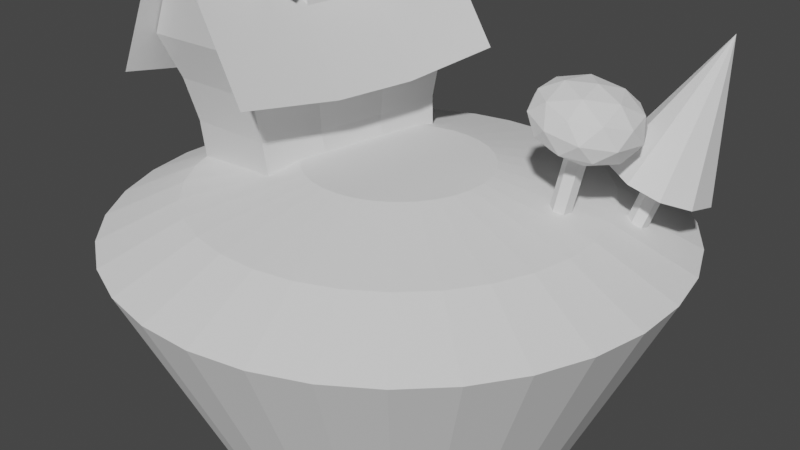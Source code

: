 # Source: 14-more-mirrors.blend  (saved by Blender 3.0.42; exported with 4.5.12 LTS)
import bpy
from mathutils import Matrix  # noqa: F401  (used for matrix-valued properties, if any)

bpy.ops.wm.read_factory_settings(use_empty=True)
scene = bpy.context.scene
scene.name = 'Scene'

# ---- collections
col_collection = bpy.data.collections.new('Collection'); scene.collection.children.link(col_collection)

# ---- materials (node trees are filled in below, after node groups)
mat_material = bpy.data.materials.new('Material')
mat_material.alpha_threshold = 0.0
mat_material.use_transparent_shadow = False
mat_material.line_color = (0.0, 0.0, 0.0, 1.0)

# ---- material node trees
mat_material.use_nodes = True; mat_material.node_tree.nodes.clear()
_N = mat_material.node_tree.nodes; _L = mat_material.node_tree.links
n0 = _N.new('ShaderNodeOutputMaterial'); n0.name = 'Material Output'; n0.location = (300, 300)
n1 = _N.new('ShaderNodeBsdfPrincipled'); n1.name = 'Principled BSDF'; n1.location = (10, 300)
n1.distribution = 'GGX'
n1.subsurface_method = 'RANDOM_WALK_SKIN'
n1.inputs[2].default_value = 0.4
n1.inputs[3].default_value = 1.45
n1.inputs[27].default_value = (0.0, 0.0, 0.0, 1.0)
n1.inputs[28].default_value = 1.0
_L.new(n1.outputs[0], n0.inputs[0])
n0.is_active_output = True

# ---- world
world_world = bpy.data.worlds.new('World'); scene.world = world_world
world_world.use_nodes = True; world_world.node_tree.nodes.clear()
_N = world_world.node_tree.nodes; _L = world_world.node_tree.links
n0 = _N.new('ShaderNodeOutputWorld'); n0.name = 'World Output'; n0.location = (300, 300)
n1 = _N.new('ShaderNodeBackground'); n1.name = 'Background'; n1.location = (10, 300)
n1.inputs[0].default_value = (0.05088, 0.05088, 0.05088, 1.0)
_L.new(n1.outputs[0], n0.inputs[0])
n0.is_active_output = True
world_world.color = (0.05088, 0.05088, 0.05088)
world_world.use_sun_shadow = False
world_world.sun_shadow_jitter_overblur = 0.0

# ---- cameras
cam_camera = bpy.data.cameras.new('Camera')
cam_camera.clip_end = 100.0
cam_camera.ortho_scale = 7.314

# ---- meshes
me_cube = bpy.data.meshes.new('Cube')
me_cube.from_pydata([(1.068, 1.691, 2.0), (0.792, 1.339, 0.0), (1.068, -1.691, 2.0), (0.792, -1.339, 0.0), (-1.068, 1.691, 2.0), (-0.792, 1.339, 0.0), (-1.068, -1.691, 2.0), (-0.792, -1.339, 0.0), (-7.451e-09, -1.691, 3.782), (-7.451e-09, 1.691, 3.782), (-0.7695, 1.377, 0.666), (-0.8492, 1.497, 1.333), (0.7688, -1.377, 0.6673), (0.8478, -1.497, 1.334), (0.792, -0.4463, 0.0), (-1.085, 0.5636, 1.807), (-1.085, -0.5636, 1.807), (1.052, -0.5636, 1.807), (1.052, 0.5636, 1.807), (-0.792, -0.4463, 0.0), (-0.792, 0.4463, 0.0), (0.792, 0.4463, 0.0), (-0.01678, 0.5636, 3.589), (-0.01678, -0.5636, 3.589), (-0.8602, -1.503, 1.334), (-0.781, -1.383, 0.6673), (0.7803, 1.383, 0.6661), (0.8588, 1.503, 1.333), (-0.8647, -0.5245, 1.205), (-0.7804, -0.4854, 0.6023), (-0.8647, 0.5245, 1.205), (-0.7804, 0.4854, 0.6023), (0.8437, 0.5245, 1.205), (0.7699, 0.4854, 0.6023), (0.8437, -0.5245, 1.205), (0.7699, -0.4854, 0.6023)], [], [(0, 4, 9), (35, 12, 3, 14), (32, 34, 35, 33), (28, 30, 31, 29), (19, 14, 3, 7), (13, 2, 6, 24), (6, 2, 8), (7, 25, 29, 19), (16, 6, 8, 23), (1, 26, 33, 21), (18, 0, 9, 22), (31, 10, 5, 20), (25, 24, 28, 29), (15, 16, 23, 22), (4, 15, 22, 9), (17, 18, 22, 23), (2, 17, 23, 8), (27, 0, 18, 32), (10, 11, 27, 26), (24, 6, 16, 28), (29, 31, 20, 19), (5, 10, 26, 1), (18, 17, 34, 32), (5, 1, 21, 20), (20, 21, 14, 19), (33, 35, 14, 21), (16, 15, 30, 28), (11, 4, 0, 27), (26, 27, 32, 33), (15, 4, 11, 30), (30, 11, 10, 31), (3, 12, 25, 7), (12, 13, 24, 25), (17, 2, 13, 34), (34, 13, 12, 35)])
_uv = me_cube.uv_layers.new(name='UVMap')
_uv.uv.foreach_set('vector', [0.625, 0.5, 0.625, 0.25, 0.625, 0.5, 0.4583, 0.6667, 0.4583, 0.75, 0.375, 0.75, 0.375, 0.6667, 0.5417, 0.5833, 0.5417, 0.6667, 0.4583, 0.6667, 0.4583, 0.5833, 0.5417, 0.08333, 0.5417, 0.1667, 0.4583, 0.1667, 0.4583, 0.08333, 0.125, 0.6667, 0.375, 0.6667, 0.375, 0.75, 0.125, 0.75, 0.5417, 0.75, 0.625, 0.75, 0.625, 1.0, 0.5417, 1.0, 0.625, 1.0, 0.625, 0.75, 0.625, 1.0, 0.375, 0.0, 0.4583, 0.0, 0.4583, 0.08333, 0.375, 0.08333, 0.625, 0.08333, 0.625, 0.0, 0.625, 0.0, 0.625, 0.08333, 0.375, 0.5, 0.4583, 0.5, 0.4583, 0.5833, 0.375, 0.5833, 0.625, 0.5833, 0.625, 0.5, 0.625, 0.5, 0.625, 0.5833, 0.4583, 0.1667, 0.4583, 0.25, 0.375, 0.25, 0.375, 0.1667, 0.4583, 0.0, 0.5417, 0.0, 0.5417, 0.08333, 0.4583, 0.08333, 0.625, 0.1667, 0.625, 0.08333, 0.625, 0.08333, 0.625, 0.1667, 0.625, 0.25, 0.625, 0.1667, 0.625, 0.1667, 0.625, 0.25, 0.625, 0.6667, 0.625, 0.5833, 0.625, 0.5833, 0.625, 0.6667, 0.625, 0.75, 0.625, 0.6667, 0.625, 0.6667, 0.625, 0.75, 0.5417, 0.5, 0.625, 0.5, 0.625, 0.5833, 0.5417, 0.5833, 0.4583, 0.25, 0.5417, 0.25, 0.5417, 0.5, 0.4583, 0.5, 0.5417, 0.0, 0.625, 0.0, 0.625, 0.08333, 0.5417, 0.08333, 0.4583, 0.08333, 0.4583, 0.1667, 0.375, 0.1667, 0.375, 0.08333, 0.375, 0.25, 0.4583, 0.25, 0.4583, 0.5, 0.375, 0.5, 0.625, 0.5833, 0.625, 0.6667, 0.5417, 0.6667, 0.5417, 0.5833, 0.125, 0.5, 0.375, 0.5, 0.375, 0.5833, 0.125, 0.5833, 0.125, 0.5833, 0.375, 0.5833, 0.375, 0.6667, 0.125, 0.6667, 0.4583, 0.5833, 0.4583, 0.6667, 0.375, 0.6667, 0.375, 0.5833, 0.625, 0.08333, 0.625, 0.1667, 0.5417, 0.1667, 0.5417, 0.08333, 0.5417, 0.25, 0.625, 0.25, 0.625, 0.5, 0.5417, 0.5, 0.4583, 0.5, 0.5417, 0.5, 0.5417, 0.5833, 0.4583, 0.5833, 0.625, 0.1667, 0.625, 0.25, 0.5417, 0.25, 0.5417, 0.1667, 0.5417, 0.1667, 0.5417, 0.25, 0.4583, 0.25, 0.4583, 0.1667, 0.375, 0.75, 0.4583, 0.75, 0.4583, 1.0, 0.375, 1.0, 0.4583, 0.75, 0.5417, 0.75, 0.5417, 1.0, 0.4583, 1.0, 0.625, 0.6667, 0.625, 0.75, 0.5417, 0.75, 0.5417, 0.6667, 0.5417, 0.6667, 0.5417, 0.75, 0.4583, 0.75, 0.4583, 0.6667])
me_cube.materials.append(mat_material)
me_cube.use_remesh_preserve_volume = False
me_cube.use_remesh_preserve_attributes = False
me_cube.use_mirror_vertex_groups = False
me_cube.update()
me_cube.normals_split_custom_set([tuple(v) for v in zip(*[iter([0.0, 1.0, 0.0, 0.0, 1.0, 0.0, 0.0, 1.0, 0.0, 0.9926, -0.1085, 0.0552, 0.9947, -0.0388, -0.0956, 0.9893, 0.01695, 0.1446, 0.9892, 0.005766, 0.1464, 0.9854, -0.1126, -0.1275, 0.9743, 0.02236, -0.2243, 0.989, 0.1051, -0.1042, 1.0, 2.066e-05, -0.009008, -0.9808, 0.1306, -0.1451, -0.9657, -0.02237, -0.2587, -0.9848, -0.1233, -0.122, -1.0, -2.547e-05, -0.00794, 0.0, 0.0, -1.0, 0.0, 0.0, -1.0, 0.0, 0.0, -1.0, 0.0, 0.0, -1.0, 0.001507, -0.9614, -0.2752, 0.001507, -0.9614, -0.2752, 0.001507, -0.9614, -0.2752, 0.001507, -0.9614, -0.2752, 0.0, -1.0, 0.0, 0.0, -1.0, 0.0, 0.0, -1.0, 0.0, -0.9902, 0.03333, 0.1353, -0.993, 0.1151, -0.02582, -0.9967, -0.02636, -0.07714, -0.9898, 0.02358, 0.1404, -0.8528, 0.01575, 0.522, -0.8546, 0.1343, 0.5017, -0.8546, 0.1343, 0.5017, -0.8846, 0.075, 0.4603, 0.9905, -0.02205, 0.1357, 0.9934, -0.1143, -0.0006327, 0.998, 0.02076, -0.06052, 0.9903, -0.01187, 0.1383, 0.8526, -0.04094, 0.5209, 0.8509, -0.1595, 0.5006, 0.8509, -0.1595, 0.5006, 0.8827, -0.1002, 0.4592, -0.9901, 0.1244, 0.06431, -0.9926, 0.04494, -0.1127, -0.9891, -0.02822, 0.1443, -0.9888, -0.01736, 0.1484, -0.9999, 0.008302, -0.009415, -0.9799, 0.09712, -0.1745, -0.9737, -0.04407, -0.2234, -0.9897, -0.1074, -0.09437, -0.8561, -0.06013, 0.5133, -0.8252, 0.0, 0.5649, -0.8561, 0.06013, 0.5133, -0.887, 0.0, 0.4618, -0.8546, -0.1343, 0.5017, -0.8227, -0.075, 0.5634, -0.8528, -0.01575, 0.522, -0.8546, -0.1343, 0.5017, 0.8561, 0.06013, 0.5133, 0.8252, 0.0, 0.5649, 0.8561, -0.06013, 0.5133, 0.887, 0.0, 0.4618, 0.8509, 0.1595, 0.5006, 0.8208, 0.1002, 0.5623, 0.8526, 0.04094, 0.5209, 0.8509, 0.1595, 0.5006, 0.977, 0.03573, -0.2104, 0.8953, 0.04846, -0.4428, 0.9147, 0.06386, -0.3992, 0.953, 0.1174, -0.2793, -0.003665, 0.9841, -0.1775, -0.003665, 0.9841, -0.1775, -0.003665, 0.9841, -0.1775, -0.003665, 0.9841, -0.1775, -0.9764, -0.04288, -0.2117, -0.8846, -0.07243, -0.4607, -0.9046, -0.08917, -0.4168, -0.9454, -0.1495, -0.2895, -0.9914, 0.1306, 0.01143, -0.9944, -0.02244, -0.1031, -0.9887, 9.665e-05, 0.1499, -0.9887, -0.0001024, 0.1499, -0.001954, 0.9981, -0.06112, -0.001954, 0.9981, -0.06112, -0.001954, 0.9981, -0.06112, -0.001954, 0.9981, -0.06112, 0.887, 0.01834, -0.4614, 0.906, 0.02207, -0.4228, 0.9454, 0.1051, -0.3084, 0.9761, -0.0003102, -0.2175, 0.0, 0.0, -1.0, 0.0, 0.0, -1.0, 0.0, 0.0, -1.0, 0.0, 0.0, -1.0, 0.0, 0.0, -1.0, 0.0, 0.0, -1.0, 0.0, 0.0, -1.0, 0.0, 0.0, -1.0, 0.9932, -0.1126, 0.02981, 0.9975, 0.0224, -0.06747, 0.9888, -6.304e-05, 0.1491, 0.9888, 6.795e-05, 0.1491, -0.8694, -0.01845, -0.4938, -0.8897, -0.02199, -0.4559, -0.9372, -0.1233, -0.3263, -0.976, 0.0003908, -0.2179, -0.0015, 0.9615, -0.2747, -0.0015, 0.9615, -0.2747, -0.0015, 0.9615, -0.2747, -0.0015, 0.9615, -0.2747, 0.9999, -0.006995, -0.008631, 0.9829, -0.1071, -0.1496, 0.9782, 0.02756, -0.2056, 0.9929, 0.08413, -0.08441, -0.8834, 0.05478, -0.4653, -0.8798, 0.07776, -0.469, -0.9173, -0.06768, -0.3923, -0.9744, 0.04191, -0.2207, -0.9857, 0.1445, -0.08619, -0.9611, 0.05181, -0.2713, -0.9769, -0.1081, -0.1841, -0.9999, 0.004405, -0.009742, 0.001956, -0.9981, -0.061, 0.001956, -0.9981, -0.061, 0.001956, -0.9981, -0.061, 0.001956, -0.9981, -0.061, 0.003676, -0.9841, -0.1775, 0.003676, -0.9841, -0.1775, 0.003676, -0.9841, -0.1775, 0.003676, -0.9841, -0.1775, 0.8935, -0.03031, -0.4481, 0.8905, -0.05424, -0.4518, 0.9213, 0.08354, -0.3799, 0.9749, -0.03477, -0.2199, 0.9884, -0.119, -0.09422, 0.9668, -0.03605, -0.2532, 0.9783, 0.1155, -0.1721, 0.9999, -0.005677, -0.01022])] * 3)])
me_cylinder_001 = bpy.data.meshes.new('Cylinder.001')
me_cylinder_001.from_pydata([(-1.461e-07, 1.742, -1.699), (-1.369e-07, 3.0, 1.0), (0.3398, 1.708, -1.699), (0.5853, 2.942, 1.0), (0.6666, 1.609, -1.699), (1.148, 2.772, 1.0), (0.9678, 1.448, -1.699), (1.667, 2.494, 1.0), (1.232, 1.232, -1.699), (2.121, 2.121, 1.0), (1.448, 0.9678, -1.699), (2.494, 1.667, 1.0), (1.609, 0.6666, -1.699), (2.772, 1.148, 1.0), (1.708, 0.3398, -1.699), (2.942, 0.5853, 1.0), (1.742, -6.066e-08, -1.699), (3.0, -9.761e-08, 1.0), (1.708, -0.3398, -1.699), (2.942, -0.5853, 1.0), (1.609, -0.6666, -1.699), (2.772, -1.148, 1.0), (1.448, -0.9678, -1.699), (2.494, -1.667, 1.0), (1.232, -1.232, -1.699), (2.121, -2.121, 1.0), (0.9678, -1.448, -1.699), (1.667, -2.494, 1.0), (0.6666, -1.609, -1.699), (1.148, -2.772, 1.0), (0.3398, -1.708, -1.699), (0.5853, -2.942, 1.0), (-2.984e-07, -1.742, -1.699), (-3.992e-07, -3.0, 1.0), (-0.3398, -1.708, -1.699), (-0.5853, -2.942, 1.0), (-0.6666, -1.609, -1.699), (-1.148, -2.772, 1.0), (-0.9678, -1.448, -1.699), (-1.667, -2.494, 1.0), (-1.232, -1.232, -1.699), (-2.121, -2.121, 1.0), (-1.448, -0.9678, -1.699), (-2.494, -1.667, 1.0), (-1.609, -0.6666, -1.699), (-2.772, -1.148, 1.0), (-1.708, -0.3398, -1.699), (-2.942, -0.5853, 1.0), (-1.742, 3.625e-08, -1.699), (-3.0, 6.93e-08, 1.0), (-1.708, 0.3398, -1.699), (-2.942, 0.5853, 1.0), (-1.609, 0.6666, -1.699), (-2.772, 1.148, 1.0), (-1.448, 0.9678, -1.699), (-2.494, 1.667, 1.0), (-1.232, 1.232, -1.699), (-2.121, 2.121, 1.0), (-0.9678, 1.448, -1.699), (-1.667, 2.494, 1.0), (-0.6666, 1.609, -1.699), (-1.148, 2.772, 1.0), (-0.3398, 1.708, -1.699), (-0.5853, 2.942, 1.0), (0.4216, 2.12, 1.384), (-1.377e-07, 2.161, 1.384), (0.827, 1.997, 1.384), (1.201, 1.797, 1.384), (1.528, 1.528, 1.384), (1.797, 1.201, 1.384), (1.997, 0.827, 1.384), (2.12, 0.4216, 1.384), (2.161, -8.705e-08, 1.384), (2.12, -0.4216, 1.384), (1.997, -0.827, 1.384), (1.797, -1.201, 1.384), (1.528, -1.528, 1.384), (1.201, -1.797, 1.384), (0.827, -1.997, 1.384), (0.4216, -2.12, 1.384), (-3.266e-07, -2.161, 1.384), (-0.4216, -2.12, 1.384), (-0.827, -1.997, 1.384), (-1.201, -1.797, 1.384), (-1.528, -1.528, 1.384), (-1.797, -1.201, 1.384), (-1.997, -0.827, 1.384), (-2.12, -0.4216, 1.384), (-2.161, 3.319e-08, 1.384), (-2.12, 0.4216, 1.384), (-1.997, 0.827, 1.384), (-1.797, 1.201, 1.384), (-1.528, 1.528, 1.384), (-1.201, 1.797, 1.384), (-0.827, 1.997, 1.384), (-0.4216, 2.12, 1.384), (0.1901, 0.9555, 1.645), (-1.241e-07, 0.9742, 1.645), (0.3728, 0.9001, 1.645), (0.5413, 0.8101, 1.645), (0.6889, 0.6889, 1.645), (0.8101, 0.5413, 1.645), (0.9001, 0.3728, 1.645), (0.9555, 0.1901, 1.645), (0.9742, -4.307e-08, 1.645), (0.9555, -0.1901, 1.645), (0.9001, -0.3728, 1.645), (0.8101, -0.5413, 1.645), (0.6889, -0.6889, 1.645), (0.5413, -0.8101, 1.645), (0.3728, -0.9001, 1.645), (0.1901, -0.9555, 1.645), (-2.093e-07, -0.9742, 1.645), (-0.1901, -0.9555, 1.645), (-0.3728, -0.9001, 1.645), (-0.5413, -0.8101, 1.645), (-0.6889, -0.6889, 1.645), (-0.8101, -0.5413, 1.645), (-0.9001, -0.3728, 1.645), (-0.9555, -0.1901, 1.645), (-0.9742, 1.113e-08, 1.645), (-0.9555, 0.1901, 1.645), (-0.9001, 0.3728, 1.645), (-0.8101, 0.5413, 1.645), (-0.6889, 0.6889, 1.645), (-0.5413, 0.8101, 1.645), (-0.3728, 0.9001, 1.645), (-0.1901, 0.9555, 1.645)], [], [(0, 1, 3, 2), (2, 3, 5, 4), (4, 5, 7, 6), (6, 7, 9, 8), (8, 9, 11, 10), (10, 11, 13, 12), (12, 13, 15, 14), (14, 15, 17, 16), (16, 17, 19, 18), (18, 19, 21, 20), (20, 21, 23, 22), (22, 23, 25, 24), (24, 25, 27, 26), (26, 27, 29, 28), (28, 29, 31, 30), (30, 31, 33, 32), (32, 33, 35, 34), (34, 35, 37, 36), (36, 37, 39, 38), (38, 39, 41, 40), (40, 41, 43, 42), (42, 43, 45, 44), (44, 45, 47, 46), (46, 47, 49, 48), (48, 49, 51, 50), (50, 51, 53, 52), (52, 53, 55, 54), (54, 55, 57, 56), (56, 57, 59, 58), (58, 59, 61, 60), (55, 53, 90, 91), (60, 61, 63, 62), (62, 63, 1, 0), (0, 2, 4, 6, 8, 10, 12, 14, 16, 18, 20, 22, 24, 26, 28, 30, 32, 34, 36, 38, 40, 42, 44, 46, 48, 50, 52, 54, 56, 58, 60, 62), (76, 75, 107, 108), (11, 9, 68, 69), (29, 27, 77, 78), (47, 45, 86, 87), (3, 1, 65, 64), (1, 63, 95, 65), (21, 19, 73, 74), (39, 37, 82, 83), (57, 55, 91, 92), (13, 11, 69, 70), (31, 29, 78, 79), (49, 47, 87, 88), (5, 3, 64, 66), (23, 21, 74, 75), (41, 39, 83, 84), (59, 57, 92, 93), (15, 13, 70, 71), (33, 31, 79, 80), (51, 49, 88, 89), (7, 5, 66, 67), (25, 23, 75, 76), (43, 41, 84, 85), (61, 59, 93, 94), (17, 15, 71, 72), (35, 33, 80, 81), (53, 51, 89, 90), (9, 7, 67, 68), (27, 25, 76, 77), (45, 43, 85, 86), (63, 61, 94, 95), (19, 17, 72, 73), (37, 35, 81, 82), (96, 97, 127, 126, 125, 124, 123, 122, 121, 120, 119, 118, 117, 116, 115, 114, 113, 112, 111, 110, 109, 108, 107, 106, 105, 104, 103, 102, 101, 100, 99, 98), (90, 89, 121, 122), (77, 76, 108, 109), (91, 90, 122, 123), (78, 77, 109, 110), (64, 65, 97, 96), (92, 91, 123, 124), (79, 78, 110, 111), (66, 64, 96, 98), (93, 92, 124, 125), (80, 79, 111, 112), (67, 66, 98, 99), (94, 93, 125, 126), (81, 80, 112, 113), (68, 67, 99, 100), (95, 94, 126, 127), (82, 81, 113, 114), (69, 68, 100, 101), (65, 95, 127, 97), (83, 82, 114, 115), (70, 69, 101, 102), (84, 83, 115, 116), (71, 70, 102, 103), (85, 84, 116, 117), (72, 71, 103, 104), (86, 85, 117, 118), (73, 72, 104, 105), (87, 86, 118, 119), (74, 73, 105, 106), (88, 87, 119, 120), (75, 74, 106, 107), (89, 88, 120, 121)])
_uv = me_cylinder_001.uv_layers.new(name='UVMap')
_uv.uv.foreach_set('vector', [1.0, 0.5, 1.0, 1.0, 0.9688, 1.0, 0.9688, 0.5, 0.9688, 0.5, 0.9688, 1.0, 0.9375, 1.0, 0.9375, 0.5, 0.9375, 0.5, 0.9375, 1.0, 0.9062, 1.0, 0.9062, 0.5, 0.9062, 0.5, 0.9062, 1.0, 0.875, 1.0, 0.875, 0.5, 0.875, 0.5, 0.875, 1.0, 0.8438, 1.0, 0.8438, 0.5, 0.8438, 0.5, 0.8438, 1.0, 0.8125, 1.0, 0.8125, 0.5, 0.8125, 0.5, 0.8125, 1.0, 0.7812, 1.0, 0.7812, 0.5, 0.7812, 0.5, 0.7812, 1.0, 0.75, 1.0, 0.75, 0.5, 0.75, 0.5, 0.75, 1.0, 0.7188, 1.0, 0.7188, 0.5, 0.7188, 0.5, 0.7188, 1.0, 0.6875, 1.0, 0.6875, 0.5, 0.6875, 0.5, 0.6875, 1.0, 0.6562, 1.0, 0.6562, 0.5, 0.6562, 0.5, 0.6562, 1.0, 0.625, 1.0, 0.625, 0.5, 0.625, 0.5, 0.625, 1.0, 0.5938, 1.0, 0.5938, 0.5, 0.5938, 0.5, 0.5938, 1.0, 0.5625, 1.0, 0.5625, 0.5, 0.5625, 0.5, 0.5625, 1.0, 0.5312, 1.0, 0.5312, 0.5, 0.5312, 0.5, 0.5312, 1.0, 0.5, 1.0, 0.5, 0.5, 0.5, 0.5, 0.5, 1.0, 0.4688, 1.0, 0.4688, 0.5, 0.4688, 0.5, 0.4688, 1.0, 0.4375, 1.0, 0.4375, 0.5, 0.4375, 0.5, 0.4375, 1.0, 0.4062, 1.0, 0.4062, 0.5, 0.4062, 0.5, 0.4062, 1.0, 0.375, 1.0, 0.375, 0.5, 0.375, 0.5, 0.375, 1.0, 0.3438, 1.0, 0.3438, 0.5, 0.3438, 0.5, 0.3438, 1.0, 0.3125, 1.0, 0.3125, 0.5, 0.3125, 0.5, 0.3125, 1.0, 0.2812, 1.0, 0.2812, 0.5, 0.2812, 0.5, 0.2812, 1.0, 0.25, 1.0, 0.25, 0.5, 0.25, 0.5, 0.25, 1.0, 0.2188, 1.0, 0.2188, 0.5, 0.2188, 0.5, 0.2188, 1.0, 0.1875, 1.0, 0.1875, 0.5, 0.1875, 0.5, 0.1875, 1.0, 0.1562, 1.0, 0.1562, 0.5, 0.1562, 0.5, 0.1562, 1.0, 0.125, 1.0, 0.125, 0.5, 0.125, 0.5, 0.125, 1.0, 0.09375, 1.0, 0.09375, 0.5, 0.09375, 0.5, 0.09375, 1.0, 0.0625, 1.0, 0.0625, 0.5, 0.1562, 1.0, 0.1875, 1.0, 0.1875, 1.0, 0.1562, 1.0, 0.0625, 0.5, 0.0625, 1.0, 0.03125, 1.0, 0.03125, 0.5, 0.03125, 0.5, 0.03125, 1.0, 0.0, 1.0, 0.0, 0.5, 0.75, 0.49, 0.7968, 0.4854, 0.8418, 0.4717, 0.8833, 0.4496, 0.9197, 0.4197, 0.9496, 0.3833, 0.9717, 0.3418, 0.9854, 0.2968, 0.99, 0.25, 0.9854, 0.2032, 0.9717, 0.1582, 0.9496, 0.1167, 0.9197, 0.08029, 0.8833, 0.05045, 0.8418, 0.02827, 0.7968, 0.01461, 0.75, 0.01, 0.7032, 0.01461, 0.6582, 0.02827, 0.6167, 0.05045, 0.5803, 0.08029, 0.5504, 0.1167, 0.5283, 0.1582, 0.5146, 0.2032, 0.51, 0.25, 0.5146, 0.2968, 0.5283, 0.3418, 0.5504, 0.3833, 0.5803, 0.4197, 0.6167, 0.4496, 0.6582, 0.4717, 0.7032, 0.4854, 0.625, 1.0, 0.6562, 1.0, 0.6562, 1.0, 0.625, 1.0, 0.8438, 1.0, 0.875, 1.0, 0.875, 1.0, 0.8438, 1.0, 0.5625, 1.0, 0.5938, 1.0, 0.5938, 1.0, 0.5625, 1.0, 0.2812, 1.0, 0.3125, 1.0, 0.3125, 1.0, 0.2812, 1.0, 0.9688, 1.0, 1.0, 1.0, 1.0, 1.0, 0.9688, 1.0, 0.0, 1.0, 0.03125, 1.0, 0.03125, 1.0, 0.0, 1.0, 0.6875, 1.0, 0.7188, 1.0, 0.7188, 1.0, 0.6875, 1.0, 0.4062, 1.0, 0.4375, 1.0, 0.4375, 1.0, 0.4062, 1.0, 0.125, 1.0, 0.1562, 1.0, 0.1562, 1.0, 0.125, 1.0, 0.8125, 1.0, 0.8438, 1.0, 0.8438, 1.0, 0.8125, 1.0, 0.5312, 1.0, 0.5625, 1.0, 0.5625, 1.0, 0.5312, 1.0, 0.25, 1.0, 0.2812, 1.0, 0.2812, 1.0, 0.25, 1.0, 0.9375, 1.0, 0.9688, 1.0, 0.9688, 1.0, 0.9375, 1.0, 0.6562, 1.0, 0.6875, 1.0, 0.6875, 1.0, 0.6562, 1.0, 0.375, 1.0, 0.4062, 1.0, 0.4062, 1.0, 0.375, 1.0, 0.09375, 1.0, 0.125, 1.0, 0.125, 1.0, 0.09375, 1.0, 0.7812, 1.0, 0.8125, 1.0, 0.8125, 1.0, 0.7812, 1.0, 0.5, 1.0, 0.5312, 1.0, 0.5312, 1.0, 0.5, 1.0, 0.2188, 1.0, 0.25, 1.0, 0.25, 1.0, 0.2188, 1.0, 0.9062, 1.0, 0.9375, 1.0, 0.9375, 1.0, 0.9062, 1.0, 0.625, 1.0, 0.6562, 1.0, 0.6562, 1.0, 0.625, 1.0, 0.3438, 1.0, 0.375, 1.0, 0.375, 1.0, 0.3438, 1.0, 0.0625, 1.0, 0.09375, 1.0, 0.09375, 1.0, 0.0625, 1.0, 0.75, 1.0, 0.7812, 1.0, 0.7812, 1.0, 0.75, 1.0, 0.4688, 1.0, 0.5, 1.0, 0.5, 1.0, 0.4688, 1.0, 0.1875, 1.0, 0.2188, 1.0, 0.2188, 1.0, 0.1875, 1.0, 0.875, 1.0, 0.9062, 1.0, 0.9062, 1.0, 0.875, 1.0, 0.5938, 1.0, 0.625, 1.0, 0.625, 1.0, 0.5938, 1.0, 0.3125, 1.0, 0.3438, 1.0, 0.3438, 1.0, 0.3125, 1.0, 0.03125, 1.0, 0.0625, 1.0, 0.0625, 1.0, 0.03125, 1.0, 0.7188, 1.0, 0.75, 1.0, 0.75, 1.0, 0.7188, 1.0, 0.4375, 1.0, 0.4688, 1.0, 0.4688, 1.0, 0.4375, 1.0, 0.2968, 0.4854, 0.25, 0.49, 0.2032, 0.4854, 0.1582, 0.4717, 0.1167, 0.4496, 0.08029, 0.4197, 0.05045, 0.3833, 0.02827, 0.3418, 0.01461, 0.2968, 0.01, 0.25, 0.01461, 0.2032, 0.02827, 0.1582, 0.05045, 0.1167, 0.08029, 0.08029, 0.1167, 0.05045, 0.1582, 0.02827, 0.2032, 0.01461, 0.25, 0.01, 0.2968, 0.01461, 0.3418, 0.02827, 0.3833, 0.05045, 0.4197, 0.08029, 0.4496, 0.1167, 0.4717, 0.1582, 0.4854, 0.2032, 0.49, 0.25, 0.4854, 0.2968, 0.4717, 0.3418, 0.4496, 0.3833, 0.4197, 0.4197, 0.3833, 0.4496, 0.3418, 0.4717, 0.1875, 1.0, 0.2188, 1.0, 0.2188, 1.0, 0.1875, 1.0, 0.5938, 1.0, 0.625, 1.0, 0.625, 1.0, 0.5938, 1.0, 0.1562, 1.0, 0.1875, 1.0, 0.1875, 1.0, 0.1562, 1.0, 0.5625, 1.0, 0.5938, 1.0, 0.5938, 1.0, 0.5625, 1.0, 0.9688, 1.0, 1.0, 1.0, 1.0, 1.0, 0.9688, 1.0, 0.125, 1.0, 0.1562, 1.0, 0.1562, 1.0, 0.125, 1.0, 0.5312, 1.0, 0.5625, 1.0, 0.5625, 1.0, 0.5312, 1.0, 0.9375, 1.0, 0.9688, 1.0, 0.9688, 1.0, 0.9375, 1.0, 0.09375, 1.0, 0.125, 1.0, 0.125, 1.0, 0.09375, 1.0, 0.5, 1.0, 0.5312, 1.0, 0.5312, 1.0, 0.5, 1.0, 0.9062, 1.0, 0.9375, 1.0, 0.9375, 1.0, 0.9062, 1.0, 0.0625, 1.0, 0.09375, 1.0, 0.09375, 1.0, 0.0625, 1.0, 0.4688, 1.0, 0.5, 1.0, 0.5, 1.0, 0.4688, 1.0, 0.875, 1.0, 0.9062, 1.0, 0.9062, 1.0, 0.875, 1.0, 0.03125, 1.0, 0.0625, 1.0, 0.0625, 1.0, 0.03125, 1.0, 0.4375, 1.0, 0.4688, 1.0, 0.4688, 1.0, 0.4375, 1.0, 0.8438, 1.0, 0.875, 1.0, 0.875, 1.0, 0.8438, 1.0, 0.0, 1.0, 0.03125, 1.0, 0.03125, 1.0, 0.0, 1.0, 0.4062, 1.0, 0.4375, 1.0, 0.4375, 1.0, 0.4062, 1.0, 0.8125, 1.0, 0.8438, 1.0, 0.8438, 1.0, 0.8125, 1.0, 0.375, 1.0, 0.4062, 1.0, 0.4062, 1.0, 0.375, 1.0, 0.7812, 1.0, 0.8125, 1.0, 0.8125, 1.0, 0.7812, 1.0, 0.3438, 1.0, 0.375, 1.0, 0.375, 1.0, 0.3438, 1.0, 0.75, 1.0, 0.7812, 1.0, 0.7812, 1.0, 0.75, 1.0, 0.3125, 1.0, 0.3438, 1.0, 0.3438, 1.0, 0.3125, 1.0, 0.7188, 1.0, 0.75, 1.0, 0.75, 1.0, 0.7188, 1.0, 0.2812, 1.0, 0.3125, 1.0, 0.3125, 1.0, 0.2812, 1.0, 0.6875, 1.0, 0.7188, 1.0, 0.7188, 1.0, 0.6875, 1.0, 0.25, 1.0, 0.2812, 1.0, 0.2812, 1.0, 0.25, 1.0, 0.6562, 1.0, 0.6875, 1.0, 0.6875, 1.0, 0.6562, 1.0, 0.2188, 1.0, 0.25, 1.0, 0.25, 1.0, 0.2188, 1.0])
me_cylinder_001.use_remesh_fix_poles = True
me_cylinder_001.use_remesh_preserve_attributes = False
me_cylinder_001.update()
me_icosphere = bpy.data.meshes.new('Icosphere')
me_icosphere.from_pydata([(0.0, 0.0, 1.179), (0.7236, -0.5257, 1.537), (-0.2764, -0.8506, 1.537), (-0.8944, 0.0, 1.537), (-0.2764, 0.8506, 1.537), (0.7236, 0.5257, 1.537), (0.2764, -0.8506, 2.117), (-0.7236, -0.5257, 2.117), (-0.7236, 0.5257, 2.117), (0.2764, 0.8506, 2.117), (0.8944, 0.0, 2.117), (0.0, 0.0, 2.475), (-0.1625, -0.5, 1.276), (0.4253, -0.309, 1.276), (0.2629, -0.809, 1.487), (0.8506, 0.0, 1.487), (0.4253, 0.309, 1.276), (-0.5257, 0.0, 1.276), (-0.6882, -0.5, 1.487), (-0.1625, 0.5, 1.276), (-0.6882, 0.5, 1.487), (0.2629, 0.809, 1.487), (0.9511, -0.309, 1.827), (0.9511, 0.309, 1.827), (0.0, -1.0, 1.827), (0.5878, -0.809, 1.827), (-0.9511, -0.309, 1.827), (-0.5878, -0.809, 1.827), (-0.5878, 0.809, 1.827), (-0.9511, 0.309, 1.827), (0.5878, 0.809, 1.827), (0.0, 1.0, 1.827), (0.6882, -0.5, 2.168), (-0.2629, -0.809, 2.168), (-0.8506, 0.0, 2.168), (-0.2629, 0.809, 2.168), (0.6882, 0.5, 2.168), (0.1625, -0.5, 2.378), (0.5257, 0.0, 2.378), (-0.4253, -0.309, 2.378), (-0.4253, 0.309, 2.378), (0.1625, 0.5, 2.378), (0.0, 0.1947, -0.1359), (0.0, 0.1947, 1.394), (0.1687, 0.09737, -0.1359), (0.1687, 0.09737, 1.394), (0.1687, -0.09737, -0.1359), (0.1687, -0.09737, 1.394), (-1.703e-08, -0.1947, -0.1359), (-1.703e-08, -0.1947, 1.394), (-0.1687, -0.09737, -0.1359), (-0.1687, -0.09737, 1.394), (-0.1687, 0.09737, -0.1359), (-0.1687, 0.09737, 1.394)], [], [(0, 13, 12), (1, 13, 15), (0, 12, 17), (0, 17, 19), (0, 19, 16), (1, 15, 22), (2, 14, 24), (3, 18, 26), (4, 20, 28), (5, 21, 30), (1, 22, 25), (2, 24, 27), (3, 26, 29), (4, 28, 31), (5, 30, 23), (6, 32, 37), (7, 33, 39), (8, 34, 40), (9, 35, 41), (10, 36, 38), (38, 41, 11), (38, 36, 41), (36, 9, 41), (41, 40, 11), (41, 35, 40), (35, 8, 40), (40, 39, 11), (40, 34, 39), (34, 7, 39), (39, 37, 11), (39, 33, 37), (33, 6, 37), (37, 38, 11), (37, 32, 38), (32, 10, 38), (23, 36, 10), (23, 30, 36), (30, 9, 36), (31, 35, 9), (31, 28, 35), (28, 8, 35), (29, 34, 8), (29, 26, 34), (26, 7, 34), (27, 33, 7), (27, 24, 33), (24, 6, 33), (25, 32, 6), (25, 22, 32), (22, 10, 32), (30, 31, 9), (30, 21, 31), (21, 4, 31), (28, 29, 8), (28, 20, 29), (20, 3, 29), (26, 27, 7), (26, 18, 27), (18, 2, 27), (24, 25, 6), (24, 14, 25), (14, 1, 25), (22, 23, 10), (22, 15, 23), (15, 5, 23), (16, 21, 5), (16, 19, 21), (19, 4, 21), (19, 20, 4), (19, 17, 20), (17, 3, 20), (17, 18, 3), (17, 12, 18), (12, 2, 18), (15, 16, 5), (15, 13, 16), (13, 0, 16), (12, 14, 2), (12, 13, 14), (13, 1, 14), (42, 43, 45, 44), (44, 45, 47, 46), (46, 47, 49, 48), (48, 49, 51, 50), (45, 43, 53, 51, 49, 47), (50, 51, 53, 52), (52, 53, 43, 42), (42, 44, 46, 48, 50, 52)])
_uv = me_icosphere.uv_layers.new(name='UVMap')
_uv.uv.foreach_set('vector', [0.1818, 0.0, 0.2273, 0.07873, 0.1364, 0.07873, 0.2727, 0.1575, 0.3182, 0.07873, 0.3636, 0.1575, 0.9091, 0.0, 0.9545, 0.07873, 0.8636, 0.07873, 0.7273, 0.0, 0.7727, 0.07873, 0.6818, 0.07873, 0.5455, 0.0, 0.5909, 0.07873, 0.5, 0.07873, 0.2727, 0.1575, 0.3636, 0.1575, 0.3182, 0.2362, 0.09091, 0.1575, 0.1818, 0.1575, 0.1364, 0.2362, 0.8182, 0.1575, 0.9091, 0.1575, 0.8636, 0.2362, 0.6364, 0.1575, 0.7273, 0.1575, 0.6818, 0.2362, 0.4545, 0.1575, 0.5455, 0.1575, 0.5, 0.2362, 0.2727, 0.1575, 0.3182, 0.2362, 0.2273, 0.2362, 0.09091, 0.1575, 0.1364, 0.2362, 0.04546, 0.2362, 0.8182, 0.1575, 0.8636, 0.2362, 0.7727, 0.2362, 0.6364, 0.1575, 0.6818, 0.2362, 0.5909, 0.2362, 0.4545, 0.1575, 0.5, 0.2362, 0.4091, 0.2362, 0.1818, 0.3149, 0.2727, 0.3149, 0.2273, 0.3937, 0.0, 0.3149, 0.09091, 0.3149, 0.04546, 0.3937, 0.7273, 0.3149, 0.8182, 0.3149, 0.7727, 0.3937, 0.5455, 0.3149, 0.6364, 0.3149, 0.5909, 0.3937, 0.3636, 0.3149, 0.4545, 0.3149, 0.4091, 0.3937, 0.4091, 0.3937, 0.5, 0.3937, 0.4545, 0.4724, 0.4091, 0.3937, 0.4545, 0.3149, 0.5, 0.3937, 0.4545, 0.3149, 0.5455, 0.3149, 0.5, 0.3937, 0.5909, 0.3937, 0.6818, 0.3937, 0.6364, 0.4724, 0.5909, 0.3937, 0.6364, 0.3149, 0.6818, 0.3937, 0.6364, 0.3149, 0.7273, 0.3149, 0.6818, 0.3937, 0.7727, 0.3937, 0.8636, 0.3937, 0.8182, 0.4724, 0.7727, 0.3937, 0.8182, 0.3149, 0.8636, 0.3937, 0.8182, 0.3149, 0.9091, 0.3149, 0.8636, 0.3937, 0.04546, 0.3937, 0.1364, 0.3937, 0.09091, 0.4724, 0.04546, 0.3937, 0.09091, 0.3149, 0.1364, 0.3937, 0.09091, 0.3149, 0.1818, 0.3149, 0.1364, 0.3937, 0.2273, 0.3937, 0.3182, 0.3937, 0.2727, 0.4724, 0.2273, 0.3937, 0.2727, 0.3149, 0.3182, 0.3937, 0.2727, 0.3149, 0.3636, 0.3149, 0.3182, 0.3937, 0.4091, 0.2362, 0.4545, 0.3149, 0.3636, 0.3149, 0.4091, 0.2362, 0.5, 0.2362, 0.4545, 0.3149, 0.5, 0.2362, 0.5455, 0.3149, 0.4545, 0.3149, 0.5909, 0.2362, 0.6364, 0.3149, 0.5455, 0.3149, 0.5909, 0.2362, 0.6818, 0.2362, 0.6364, 0.3149, 0.6818, 0.2362, 0.7273, 0.3149, 0.6364, 0.3149, 0.7727, 0.2362, 0.8182, 0.3149, 0.7273, 0.3149, 0.7727, 0.2362, 0.8636, 0.2362, 0.8182, 0.3149, 0.8636, 0.2362, 0.9091, 0.3149, 0.8182, 0.3149, 0.04546, 0.2362, 0.09091, 0.3149, 0.0, 0.3149, 0.04546, 0.2362, 0.1364, 0.2362, 0.09091, 0.3149, 0.1364, 0.2362, 0.1818, 0.3149, 0.09091, 0.3149, 0.2273, 0.2362, 0.2727, 0.3149, 0.1818, 0.3149, 0.2273, 0.2362, 0.3182, 0.2362, 0.2727, 0.3149, 0.3182, 0.2362, 0.3636, 0.3149, 0.2727, 0.3149, 0.5, 0.2362, 0.5909, 0.2362, 0.5455, 0.3149, 0.5, 0.2362, 0.5455, 0.1575, 0.5909, 0.2362, 0.5455, 0.1575, 0.6364, 0.1575, 0.5909, 0.2362, 0.6818, 0.2362, 0.7727, 0.2362, 0.7273, 0.3149, 0.6818, 0.2362, 0.7273, 0.1575, 0.7727, 0.2362, 0.7273, 0.1575, 0.8182, 0.1575, 0.7727, 0.2362, 0.8636, 0.2362, 0.9545, 0.2362, 0.9091, 0.3149, 0.8636, 0.2362, 0.9091, 0.1575, 0.9545, 0.2362, 0.9091, 0.1575, 1.0, 0.1575, 0.9545, 0.2362, 0.1364, 0.2362, 0.2273, 0.2362, 0.1818, 0.3149, 0.1364, 0.2362, 0.1818, 0.1575, 0.2273, 0.2362, 0.1818, 0.1575, 0.2727, 0.1575, 0.2273, 0.2362, 0.3182, 0.2362, 0.4091, 0.2362, 0.3636, 0.3149, 0.3182, 0.2362, 0.3636, 0.1575, 0.4091, 0.2362, 0.3636, 0.1575, 0.4545, 0.1575, 0.4091, 0.2362, 0.5, 0.07873, 0.5455, 0.1575, 0.4545, 0.1575, 0.5, 0.07873, 0.5909, 0.07873, 0.5455, 0.1575, 0.5909, 0.07873, 0.6364, 0.1575, 0.5455, 0.1575, 0.6818, 0.07873, 0.7273, 0.1575, 0.6364, 0.1575, 0.6818, 0.07873, 0.7727, 0.07873, 0.7273, 0.1575, 0.7727, 0.07873, 0.8182, 0.1575, 0.7273, 0.1575, 0.8636, 0.07873, 0.9091, 0.1575, 0.8182, 0.1575, 0.8636, 0.07873, 0.9545, 0.07873, 0.9091, 0.1575, 0.9545, 0.07873, 1.0, 0.1575, 0.9091, 0.1575, 0.3636, 0.1575, 0.4091, 0.07873, 0.4545, 0.1575, 0.3636, 0.1575, 0.3182, 0.07873, 0.4091, 0.07873, 0.3182, 0.07873, 0.3636, 0.0, 0.4091, 0.07873, 0.1364, 0.07873, 0.1818, 0.1575, 0.09091, 0.1575, 0.1364, 0.07873, 0.2273, 0.07873, 0.1818, 0.1575, 0.2273, 0.07873, 0.2727, 0.1575, 0.1818, 0.1575, 1.0, 0.5, 1.0, 1.0, 0.8333, 1.0, 0.8333, 0.5, 0.8333, 0.5, 0.8333, 1.0, 0.6667, 1.0, 0.6667, 0.5, 0.6667, 0.5, 0.6667, 1.0, 0.5, 1.0, 0.5, 0.5, 0.5, 0.5, 0.5, 1.0, 0.3333, 1.0, 0.3333, 0.5, 0.4578, 0.37, 0.25, 0.49, 0.04215, 0.37, 0.04215, 0.13, 0.25, 0.01, 0.4578, 0.13, 0.3333, 0.5, 0.3333, 1.0, 0.1667, 1.0, 0.1667, 0.5, 0.1667, 0.5, 0.1667, 1.0, -8.941e-08, 1.0, -8.941e-08, 0.5, 0.75, 0.49, 0.9578, 0.37, 0.9578, 0.13, 0.75, 0.01, 0.5422, 0.13, 0.5422, 0.37])
me_icosphere.use_remesh_fix_poles = True
me_icosphere.use_remesh_preserve_attributes = False
me_icosphere.update()
me_icosphere_001 = bpy.data.meshes.new('Icosphere.001')
me_icosphere_001.from_pydata([(0.0, 0.1947, -0.08584), (0.0, 0.1947, 1.445), (0.1687, 0.09737, -0.08584), (0.1687, 0.09737, 1.445), (0.1687, -0.09737, -0.08584), (0.1687, -0.09737, 1.445), (-1.703e-08, -0.1947, -0.08584), (-1.703e-08, -0.1947, 1.445), (-0.1687, -0.09737, -0.08584), (-0.1687, -0.09737, 1.445), (-0.1687, 0.09737, -0.08584), (-0.1687, 0.09737, 1.445), (1.896e-07, 0.9561, 0.9425), (0.562, 0.7735, 0.9425), (0.9093, 0.2955, 0.9425), (0.9093, -0.2955, 0.9425), (0.562, -0.7735, 0.9425), (6.348e-08, -0.9561, 0.9425), (-0.562, -0.7735, 0.9425), (-0.9093, -0.2955, 0.9425), (-0.9093, 0.2955, 0.9425), (-0.562, 0.7735, 0.9425), (1.896e-07, 2.98e-08, 3.659)], [], [(0, 1, 3, 2), (2, 3, 5, 4), (4, 5, 7, 6), (6, 7, 9, 8), (3, 1, 11, 9, 7, 5), (8, 9, 11, 10), (10, 11, 1, 0), (0, 2, 4, 6, 8, 10), (12, 22, 13), (13, 22, 14), (14, 22, 15), (15, 22, 16), (16, 22, 17), (17, 22, 18), (18, 22, 19), (19, 22, 20), (12, 13, 14, 15, 16, 17, 18, 19, 20, 21), (20, 22, 21), (21, 22, 12)])
_uv = me_icosphere_001.uv_layers.new(name='UVMap')
_uv.uv.foreach_set('vector', [1.0, 0.5, 1.0, 1.0, 0.8333, 1.0, 0.8333, 0.5, 0.8333, 0.5, 0.8333, 1.0, 0.6667, 1.0, 0.6667, 0.5, 0.6667, 0.5, 0.6667, 1.0, 0.5, 1.0, 0.5, 0.5, 0.5, 0.5, 0.5, 1.0, 0.3333, 1.0, 0.3333, 0.5, 0.4578, 0.37, 0.25, 0.49, 0.04215, 0.37, 0.04215, 0.13, 0.25, 0.01, 0.4578, 0.13, 0.3333, 0.5, 0.3333, 1.0, 0.1667, 1.0, 0.1667, 0.5, 0.1667, 0.5, 0.1667, 1.0, -8.941e-08, 1.0, -8.941e-08, 0.5, 0.75, 0.49, 0.9578, 0.37, 0.9578, 0.13, 0.75, 0.01, 0.5422, 0.13, 0.5422, 0.37, 0.25, 0.49, 0.25, 0.25, 0.3911, 0.4442, 0.3911, 0.4442, 0.25, 0.25, 0.4783, 0.3242, 0.4783, 0.3242, 0.25, 0.25, 0.4783, 0.1758, 0.4783, 0.1758, 0.25, 0.25, 0.3911, 0.05584, 0.3911, 0.05584, 0.25, 0.25, 0.25, 0.01, 0.25, 0.01, 0.25, 0.25, 0.1089, 0.05584, 0.1089, 0.05584, 0.25, 0.25, 0.02175, 0.1758, 0.02175, 0.1758, 0.25, 0.25, 0.02175, 0.3242, 0.75, 0.49, 0.8911, 0.4442, 0.9783, 0.3242, 0.9783, 0.1758, 0.8911, 0.05584, 0.75, 0.01, 0.6089, 0.05584, 0.5217, 0.1758, 0.5217, 0.3242, 0.6089, 0.4442, 0.02175, 0.3242, 0.25, 0.25, 0.1089, 0.4442, 0.1089, 0.4442, 0.25, 0.25, 0.25, 0.49])
me_icosphere_001.use_remesh_fix_poles = True
me_icosphere_001.use_remesh_preserve_attributes = False
me_icosphere_001.update()
me_cube_002 = bpy.data.meshes.new('Cube.002')
me_cube_002.from_pydata([(1.47, 1.859, -0.4791), (1.47, -2.021, -0.4791), (0.05177, -1.934, 1.869), (0.05177, 1.945, 1.869), (1.453, -0.6386, -0.6723), (1.453, 0.4885, -0.6723), (0.03499, 0.5636, 1.676), (0.03499, -0.5636, 1.676)], [], [(5, 0, 3, 6), (4, 5, 6, 7), (1, 4, 7, 2)])
_uv = me_cube_002.uv_layers.new(name='UVMap')
_uv.uv.foreach_set('vector', [0.625, 0.5833, 0.625, 0.5, 0.625, 0.5, 0.625, 0.5833, 0.625, 0.6667, 0.625, 0.5833, 0.625, 0.5833, 0.625, 0.6667, 0.625, 0.75, 0.625, 0.6667, 0.625, 0.6667, 0.625, 0.75])
me_cube_002.materials.append(mat_material)
me_cube_002.use_remesh_preserve_volume = False
me_cube_002.use_remesh_preserve_attributes = False
me_cube_002.use_mirror_vertex_groups = False
me_cube_002.update()
me_cube_002.normals_split_custom_set([tuple(v) for v in zip(*[iter([0.8509, -0.0233, 0.5248, 0.8495, -0.1424, 0.508, 0.8495, -0.1424, 0.5081, 0.8813, -0.08447, 0.4649, 0.8544, 0.06013, 0.5161, 0.8234, 0.001644, 0.5675, 0.8544, -0.06013, 0.5161, 0.8855, -0.001644, 0.4646, 0.852, 0.1418, 0.5039, 0.8217, 0.08392, 0.5637, 0.8535, 0.02275, 0.5206, 0.8521, 0.1418, 0.5039])] * 3)])
me_cube_003 = bpy.data.meshes.new('Cube.003')
me_cube_003.from_pydata([(1.004, -1.118, 1.952), (0.7169, -1.212, 0.6329), (0.0, -1.512, 3.711), (0.7061, -1.102, 1.346), (0.792, -0.4463, 0.6329), (1.052, -0.5636, 1.807), (0.0, 0.0, 0.6329), (0.0, -1.102, 1.346), (-0.01678, -0.5636, 3.589), (0.0, -0.4463, 0.6329), (0.0, -1.212, 0.6329), (0.0, -1.118, 1.952), (0.8069, -0.5018, 1.207), (1.052, 0.0, 1.807), (-0.01678, 0.0, 3.589), (0.792, 0.0, 0.6329), (0.8069, 0.0, 1.207)], [], [(9, 4, 1, 10), (0, 5, 8, 2), (13, 5, 12, 16), (6, 15, 4, 9), (2, 11, 0), (12, 3, 1, 4), (5, 0, 3, 12), (3, 7, 10, 1), (12, 4, 15, 16), (5, 13, 14, 8), (3, 0, 11, 7)])
_uv = me_cube_003.uv_layers.new(name='UVMap')
_uv.uv.foreach_set('vector', [0.25, 0.6667, 0.375, 0.6667, 0.375, 0.75, 0.25, 0.75, 0.625, 0.75, 0.625, 0.6667, 0.625, 0.6667, 0.625, 0.75, 0.625, 0.625, 0.625, 0.6667, 0.5417, 0.6667, 0.5417, 0.625, 0.25, 0.625, 0.375, 0.625, 0.375, 0.6667, 0.25, 0.6667, 0.625, 1.0, 0.625, 0.875, 0.625, 0.75, 0.5417, 0.6667, 0.5417, 0.75, 0.375, 0.75, 0.375, 0.6667, 0.625, 0.6667, 0.625, 0.75, 0.5417, 0.75, 0.5417, 0.6667, 0.5417, 0.75, 0.5417, 0.875, 0.375, 0.875, 0.375, 0.75, 0.5417, 0.6667, 0.375, 0.6667, 0.375, 0.625, 0.5417, 0.625, 0.625, 0.6667, 0.625, 0.625, 0.625, 0.625, 0.625, 0.6667, 0.5417, 0.75, 0.625, 0.75, 0.625, 0.875, 0.5417, 0.875])
me_cube_003.materials.append(mat_material)
me_cube_003.use_remesh_preserve_volume = False
me_cube_003.use_remesh_preserve_attributes = False
me_cube_003.use_mirror_vertex_groups = False
me_cube_003.update()
me_cube_003.normals_split_custom_set([tuple(v) for v in zip(*[iter([0.0, 0.0, -1.0, 0.0, 0.0, -1.0, 0.0, 0.0, -1.0, 0.0, 0.0, -1.0, 0.8598, 0.131, 0.4936, 0.8246, 0.07341, 0.561, 0.8562, 0.01394, 0.5165, 0.8548, 0.1333, 0.5016, 0.8607, 0.02694, -0.5084, 0.8816, 0.02524, -0.4714, 0.9271, 0.105, -0.3597, 0.9604, -0.01629, -0.2783, 0.0, 0.0, -1.0, 0.0, 0.0, -1.0, 0.0, 0.0, -1.0, 0.0, 0.0, -1.0, 0.0, -0.9759, -0.2184, 0.0, -0.9759, -0.2184, 0.0, -0.9759, -0.2184, 0.9792, -0.2023, 0.01308, 0.974, -0.1778, -0.1403, 0.987, -0.06026, 0.149, 0.9807, -0.1021, 0.1667, 0.8264, -0.1983, -0.527, 0.812, -0.2579, -0.5235, 0.8752, -0.09561, -0.4742, 0.9274, -0.2125, -0.3077, -0.002967, -0.9645, 0.2639, -0.1135, -0.9822, 0.1494, -0.003888, -0.9999, 0.009563, 0.00838, -0.9999, 0.009753, 0.9685, 0.01799, -0.2484, 0.9627, -0.0004825, 0.2705, 0.9557, -0.2943, 0.001434, 0.9818, -0.1022, -0.1604, 0.8561, 0.06013, 0.5133, 0.8252, 0.0, 0.5649, 0.8561, -0.06013, 0.5133, 0.887, 0.0, 0.4618, 0.0, -0.9996, -0.02656, 0.0, -0.9996, -0.02656, 0.0, -0.9996, -0.02656, 0.0, -0.9996, -0.02656])] * 3)])
me_cube_005 = bpy.data.meshes.new('Cube.005')
me_cube_005.from_pydata([(1.46, -1.655, 1.409), (0.04189, -1.569, 3.757), (1.453, -0.6386, 1.241), (0.03499, -0.5636, 3.589), (1.453, 0.0, 1.241), (0.03499, 0.0, 3.589)], [], [(0, 2, 3, 1), (2, 4, 5, 3)])
_uv = me_cube_005.uv_layers.new(name='UVMap')
_uv.uv.foreach_set('vector', [0.625, 0.75, 0.625, 0.6667, 0.625, 0.6667, 0.625, 0.75, 0.625, 0.6667, 0.625, 0.625, 0.625, 0.625, 0.625, 0.6667])
me_cube_005.materials.append(mat_material)
me_cube_005.use_remesh_preserve_volume = False
me_cube_005.use_remesh_preserve_attributes = False
me_cube_005.use_mirror_vertex_groups = False
me_cube_005.update()
me_cube_005.normals_split_custom_set([tuple(v) for v in zip(*[iter([0.8518, 0.1506, 0.5018, 0.8212, 0.09294, 0.5631, 0.8526, 0.03201, 0.5216, 0.8518, 0.1506, 0.5017, 0.8544, 0.06013, 0.5161, 0.8233, 0.0, 0.5675, 0.8544, -0.06013, 0.5161, 0.8855, -0.001644, 0.4646])] * 3)])

# ---- objects
ob_house = bpy.data.objects.new('House', me_cube)
ob_camera = bpy.data.objects.new('Camera', cam_camera)
ob_cylinder = bpy.data.objects.new('Cylinder', me_cylinder_001)
ob_roundtree = bpy.data.objects.new('RoundTree', me_icosphere)
ob_pinetree = bpy.data.objects.new('PineTree', me_icosphere_001)
ob_roof = bpy.data.objects.new('Roof', me_cube_002)
ob_house_001 = bpy.data.objects.new('House.001', me_cube_003)
ob_house_002 = bpy.data.objects.new('House.002', me_cube_005)

# ---- transforms, parenting, visibility, modifiers, constraints
ob_house.location = (-1.209, 0.0, 0.3889)
ob_house.rotation_euler = (0.0, -0.09664, -0.07565)
ob_house.scale = (0.775, 0.775, 0.6945)
ob_house.lock_rotations_4d = False
ob_house.empty_display_type = 'ARROWS'
ob_house.lineart.crease_threshold = 0.0
ob_camera.location = (7.359, -6.926, 4.958)
ob_camera.rotation_euler = (1.109, 0.0, 0.8149)
ob_camera.lock_rotations_4d = False
ob_camera.empty_display_type = 'ARROWS'
ob_camera.color = (0.0, 0.0, 0.0, 0.0)
ob_camera.display_type = 'WIRE'
ob_camera.lineart.crease_threshold = 0.0
ob_cylinder.location = (0.0, 0.0, -1.0)
ob_roundtree.location = (1.587, 0.5582, 0.4312)
ob_roundtree.rotation_euler = (-0.05087, 0.2115, -0.09182)
ob_roundtree.scale = (0.5534, 0.5534, 0.5534)
ob_pinetree.location = (2.016, 1.195, 0.2555)
ob_pinetree.rotation_euler = (-0.2023, 0.2735, -0.05532)
ob_pinetree.scale = (0.5534, 0.5534, 0.5534)
ob_roof.location = (-1.337, 0.009687, 1.711)
ob_roof.rotation_euler = (0.0, -0.09664, -0.07565)
ob_roof.scale = (0.775, 0.775, 0.6945)
ob_roof.lock_rotations_4d = False
ob_roof.empty_display_type = 'ARROWS'
ob_roof.lineart.crease_threshold = 0.0
_m = ob_roof.modifiers.new('Mirror', 'MIRROR')
ob_house_001.location = (-1.34, -0.04693, 1.742)
ob_house_001.rotation_euler = (-0.08951, 0.0006937, 1.508)
ob_house_001.scale = (0.4751, 0.4751, 0.4257)
ob_house_001.lock_rotations_4d = False
ob_house_001.empty_display_type = 'ARROWS'
ob_house_001.lineart.crease_threshold = 0.0
_m = ob_house_001.modifiers.new('Mirror', 'MIRROR')
_m.use_axis = (True, True, False)
_m.use_clip = True
ob_house_002.location = (-1.34, -0.04693, 1.742)
ob_house_002.rotation_euler = (-0.08951, 0.0006937, 1.508)
ob_house_002.scale = (0.4751, 0.4751, 0.4257)
ob_house_002.lock_rotations_4d = False
ob_house_002.empty_display_type = 'ARROWS'
ob_house_002.lineart.crease_threshold = 0.0
_m = ob_house_002.modifiers.new('Mirror', 'MIRROR')
_m.use_axis = (True, True, False)
_m.use_clip = True

# ---- collection membership
col_collection.objects.link(ob_house)
col_collection.objects.link(ob_camera)
col_collection.objects.link(ob_cylinder)
col_collection.objects.link(ob_roundtree)
col_collection.objects.link(ob_pinetree)
col_collection.objects.link(ob_roof)
col_collection.objects.link(ob_house_001)
col_collection.objects.link(ob_house_002)

# ---- scene / render settings (as saved in the file)
scene.camera = ob_camera
scene.frame_start = 1; scene.frame_end = 250; scene.frame_set(1)
scene.render.engine = 'BLENDER_EEVEE_NEXT'
scene.cycles.sampling_pattern = 'TABULATED_SOBOL'
scene.cycles.use_light_tree = False
scene.view_settings.view_transform = 'Filmic'
bpy.context.view_layer.update()

# ---- added for rendering (the .blend has no usable light): sun
light_auto_sun = bpy.data.lights.new('AutoSun', 'SUN')
light_auto_sun.energy = 3.0
light_auto_sun.angle = 0.0523599
ob_auto_sun = bpy.data.objects.new('AutoSun', light_auto_sun)
scene.collection.objects.link(ob_auto_sun)
ob_auto_sun.rotation_euler = (0.872665, 0.174533, 0.523599)
bpy.context.view_layer.update()
